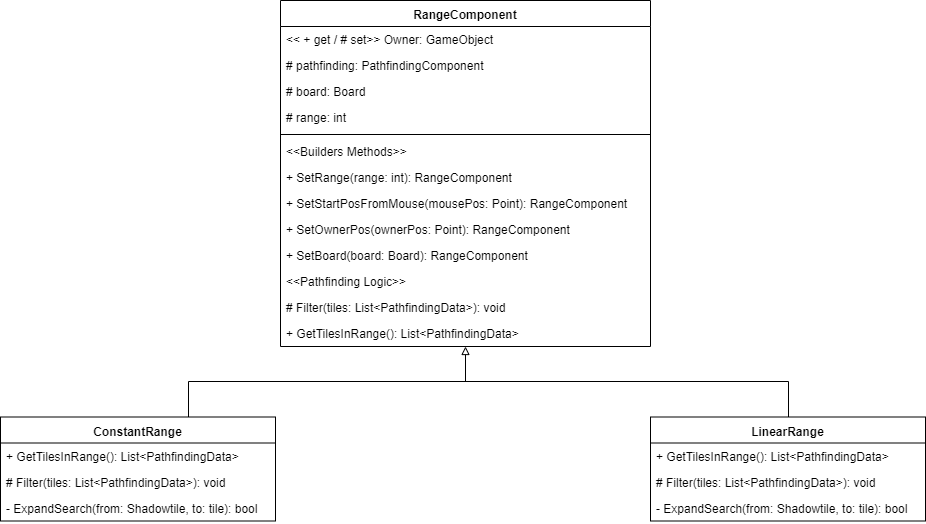

The diagram above was exported from draw.io. Its source (the exported page's mxGraphModel, read from the mxfile embedded in the PNG):
<mxGraphModel dx="1422" dy="783" grid="1" gridSize="10" guides="1" tooltips="1" connect="1" arrows="1" fold="1" page="1" pageScale="1" pageWidth="850" pageHeight="1100" math="0" shadow="0">
  <root>
    <mxCell id="0" />
    <mxCell id="1" parent="0" />
    <mxCell id="1g_9ritwTKcOIhqtpv2--39" style="edgeStyle=orthogonalEdgeStyle;rounded=0;orthogonalLoop=1;jettySize=auto;html=1;exitX=0.5;exitY=1;exitDx=0;exitDy=0;entryX=0.5;entryY=0;entryDx=0;entryDy=0;endArrow=none;endFill=0;startArrow=block;startFill=0;" edge="1" parent="1" source="1g_9ritwTKcOIhqtpv2--1" target="1g_9ritwTKcOIhqtpv2--22">
      <mxGeometry relative="1" as="geometry">
        <Array as="points">
          <mxPoint x="515" y="410" />
          <mxPoint x="238" y="410" />
        </Array>
      </mxGeometry>
    </mxCell>
    <mxCell id="1g_9ritwTKcOIhqtpv2--1" value="RangeComponent" style="swimlane;fontStyle=1;align=center;verticalAlign=top;childLayout=stackLayout;horizontal=1;startSize=26;horizontalStack=0;resizeParent=1;resizeParentMax=0;resizeLast=0;collapsible=1;marginBottom=0;" vertex="1" parent="1">
      <mxGeometry x="330" y="29" width="370" height="346" as="geometry" />
    </mxCell>
    <mxCell id="1g_9ritwTKcOIhqtpv2--2" value="&lt;&lt; + get / # set&gt;&gt; Owner: GameObject" style="text;strokeColor=none;fillColor=none;align=left;verticalAlign=top;spacingLeft=4;spacingRight=4;overflow=hidden;rotatable=0;points=[[0,0.5],[1,0.5]];portConstraint=eastwest;" vertex="1" parent="1g_9ritwTKcOIhqtpv2--1">
      <mxGeometry y="26" width="370" height="26" as="geometry" />
    </mxCell>
    <mxCell id="1g_9ritwTKcOIhqtpv2--12" value="# pathfinding: PathfindingComponent" style="text;strokeColor=none;fillColor=none;align=left;verticalAlign=top;spacingLeft=4;spacingRight=4;overflow=hidden;rotatable=0;points=[[0,0.5],[1,0.5]];portConstraint=eastwest;" vertex="1" parent="1g_9ritwTKcOIhqtpv2--1">
      <mxGeometry y="52" width="370" height="26" as="geometry" />
    </mxCell>
    <mxCell id="1g_9ritwTKcOIhqtpv2--13" value="# board: Board" style="text;strokeColor=none;fillColor=none;align=left;verticalAlign=top;spacingLeft=4;spacingRight=4;overflow=hidden;rotatable=0;points=[[0,0.5],[1,0.5]];portConstraint=eastwest;" vertex="1" parent="1g_9ritwTKcOIhqtpv2--1">
      <mxGeometry y="78" width="370" height="26" as="geometry" />
    </mxCell>
    <mxCell id="1g_9ritwTKcOIhqtpv2--11" value="# range: int" style="text;strokeColor=none;fillColor=none;align=left;verticalAlign=top;spacingLeft=4;spacingRight=4;overflow=hidden;rotatable=0;points=[[0,0.5],[1,0.5]];portConstraint=eastwest;" vertex="1" parent="1g_9ritwTKcOIhqtpv2--1">
      <mxGeometry y="104" width="370" height="26" as="geometry" />
    </mxCell>
    <mxCell id="1g_9ritwTKcOIhqtpv2--3" value="" style="line;strokeWidth=1;fillColor=none;align=left;verticalAlign=middle;spacingTop=-1;spacingLeft=3;spacingRight=3;rotatable=0;labelPosition=right;points=[];portConstraint=eastwest;" vertex="1" parent="1g_9ritwTKcOIhqtpv2--1">
      <mxGeometry y="130" width="370" height="8" as="geometry" />
    </mxCell>
    <mxCell id="1g_9ritwTKcOIhqtpv2--19" value="&lt;&lt;Builders Methods&gt;&gt;" style="text;strokeColor=none;fillColor=none;align=left;verticalAlign=top;spacingLeft=4;spacingRight=4;overflow=hidden;rotatable=0;points=[[0,0.5],[1,0.5]];portConstraint=eastwest;" vertex="1" parent="1g_9ritwTKcOIhqtpv2--1">
      <mxGeometry y="138" width="370" height="26" as="geometry" />
    </mxCell>
    <mxCell id="1g_9ritwTKcOIhqtpv2--4" value="+ SetRange(range: int): RangeComponent" style="text;strokeColor=none;fillColor=none;align=left;verticalAlign=top;spacingLeft=4;spacingRight=4;overflow=hidden;rotatable=0;points=[[0,0.5],[1,0.5]];portConstraint=eastwest;" vertex="1" parent="1g_9ritwTKcOIhqtpv2--1">
      <mxGeometry y="164" width="370" height="26" as="geometry" />
    </mxCell>
    <mxCell id="1g_9ritwTKcOIhqtpv2--14" value="+ SetStartPosFromMouse(mousePos: Point): RangeComponent" style="text;strokeColor=none;fillColor=none;align=left;verticalAlign=top;spacingLeft=4;spacingRight=4;overflow=hidden;rotatable=0;points=[[0,0.5],[1,0.5]];portConstraint=eastwest;" vertex="1" parent="1g_9ritwTKcOIhqtpv2--1">
      <mxGeometry y="190" width="370" height="26" as="geometry" />
    </mxCell>
    <mxCell id="1g_9ritwTKcOIhqtpv2--15" value="+ SetOwnerPos(ownerPos: Point): RangeComponent" style="text;strokeColor=none;fillColor=none;align=left;verticalAlign=top;spacingLeft=4;spacingRight=4;overflow=hidden;rotatable=0;points=[[0,0.5],[1,0.5]];portConstraint=eastwest;" vertex="1" parent="1g_9ritwTKcOIhqtpv2--1">
      <mxGeometry y="216" width="370" height="26" as="geometry" />
    </mxCell>
    <mxCell id="1g_9ritwTKcOIhqtpv2--16" value="+ SetBoard(board: Board): RangeComponent" style="text;strokeColor=none;fillColor=none;align=left;verticalAlign=top;spacingLeft=4;spacingRight=4;overflow=hidden;rotatable=0;points=[[0,0.5],[1,0.5]];portConstraint=eastwest;" vertex="1" parent="1g_9ritwTKcOIhqtpv2--1">
      <mxGeometry y="242" width="370" height="26" as="geometry" />
    </mxCell>
    <mxCell id="1g_9ritwTKcOIhqtpv2--21" value="&lt;&lt;Pathfinding Logic&gt;&gt;" style="text;strokeColor=none;fillColor=none;align=left;verticalAlign=top;spacingLeft=4;spacingRight=4;overflow=hidden;rotatable=0;points=[[0,0.5],[1,0.5]];portConstraint=eastwest;" vertex="1" parent="1g_9ritwTKcOIhqtpv2--1">
      <mxGeometry y="268" width="370" height="26" as="geometry" />
    </mxCell>
    <mxCell id="1g_9ritwTKcOIhqtpv2--18" value="# Filter(tiles: List&lt;PathfindingData&gt;): void" style="text;strokeColor=none;fillColor=none;align=left;verticalAlign=top;spacingLeft=4;spacingRight=4;overflow=hidden;rotatable=0;points=[[0,0.5],[1,0.5]];portConstraint=eastwest;" vertex="1" parent="1g_9ritwTKcOIhqtpv2--1">
      <mxGeometry y="294" width="370" height="26" as="geometry" />
    </mxCell>
    <mxCell id="1g_9ritwTKcOIhqtpv2--17" value="+ GetTilesInRange(): List&lt;PathfindingData&gt;" style="text;strokeColor=none;fillColor=none;align=left;verticalAlign=top;spacingLeft=4;spacingRight=4;overflow=hidden;rotatable=0;points=[[0,0.5],[1,0.5]];portConstraint=eastwest;" vertex="1" parent="1g_9ritwTKcOIhqtpv2--1">
      <mxGeometry y="320" width="370" height="26" as="geometry" />
    </mxCell>
    <mxCell id="1g_9ritwTKcOIhqtpv2--22" value="ConstantRange" style="swimlane;fontStyle=1;align=center;verticalAlign=top;childLayout=stackLayout;horizontal=1;startSize=26;horizontalStack=0;resizeParent=1;resizeParentMax=0;resizeLast=0;collapsible=1;marginBottom=0;" vertex="1" parent="1">
      <mxGeometry x="50" y="445.5" width="275" height="104" as="geometry" />
    </mxCell>
    <mxCell id="1g_9ritwTKcOIhqtpv2--35" value="+ GetTilesInRange(): List&lt;PathfindingData&gt;" style="text;strokeColor=none;fillColor=none;align=left;verticalAlign=top;spacingLeft=4;spacingRight=4;overflow=hidden;rotatable=0;points=[[0,0.5],[1,0.5]];portConstraint=eastwest;" vertex="1" parent="1g_9ritwTKcOIhqtpv2--22">
      <mxGeometry y="26" width="275" height="26" as="geometry" />
    </mxCell>
    <mxCell id="1g_9ritwTKcOIhqtpv2--34" value="# Filter(tiles: List&lt;PathfindingData&gt;): void" style="text;strokeColor=none;fillColor=none;align=left;verticalAlign=top;spacingLeft=4;spacingRight=4;overflow=hidden;rotatable=0;points=[[0,0.5],[1,0.5]];portConstraint=eastwest;" vertex="1" parent="1g_9ritwTKcOIhqtpv2--22">
      <mxGeometry y="52" width="275" height="26" as="geometry" />
    </mxCell>
    <mxCell id="1g_9ritwTKcOIhqtpv2--44" value="- ExpandSearch(from: Shadowtile, to: tile): bool" style="text;strokeColor=none;fillColor=none;align=left;verticalAlign=top;spacingLeft=4;spacingRight=4;overflow=hidden;rotatable=0;points=[[0,0.5],[1,0.5]];portConstraint=eastwest;" vertex="1" parent="1g_9ritwTKcOIhqtpv2--22">
      <mxGeometry y="78" width="275" height="26" as="geometry" />
    </mxCell>
    <mxCell id="1g_9ritwTKcOIhqtpv2--50" style="edgeStyle=orthogonalEdgeStyle;rounded=0;orthogonalLoop=1;jettySize=auto;html=1;exitX=0.5;exitY=0;exitDx=0;exitDy=0;startArrow=none;startFill=0;endArrow=none;endFill=0;jumpSize=0;" edge="1" parent="1" source="1g_9ritwTKcOIhqtpv2--46">
      <mxGeometry relative="1" as="geometry">
        <mxPoint x="510" y="410" as="targetPoint" />
        <Array as="points">
          <mxPoint x="838" y="410" />
        </Array>
      </mxGeometry>
    </mxCell>
    <mxCell id="1g_9ritwTKcOIhqtpv2--46" value="LinearRange" style="swimlane;fontStyle=1;align=center;verticalAlign=top;childLayout=stackLayout;horizontal=1;startSize=26;horizontalStack=0;resizeParent=1;resizeParentMax=0;resizeLast=0;collapsible=1;marginBottom=0;" vertex="1" parent="1">
      <mxGeometry x="700" y="445.5" width="275" height="104" as="geometry" />
    </mxCell>
    <mxCell id="1g_9ritwTKcOIhqtpv2--47" value="+ GetTilesInRange(): List&lt;PathfindingData&gt;" style="text;strokeColor=none;fillColor=none;align=left;verticalAlign=top;spacingLeft=4;spacingRight=4;overflow=hidden;rotatable=0;points=[[0,0.5],[1,0.5]];portConstraint=eastwest;" vertex="1" parent="1g_9ritwTKcOIhqtpv2--46">
      <mxGeometry y="26" width="275" height="26" as="geometry" />
    </mxCell>
    <mxCell id="1g_9ritwTKcOIhqtpv2--48" value="# Filter(tiles: List&lt;PathfindingData&gt;): void" style="text;strokeColor=none;fillColor=none;align=left;verticalAlign=top;spacingLeft=4;spacingRight=4;overflow=hidden;rotatable=0;points=[[0,0.5],[1,0.5]];portConstraint=eastwest;" vertex="1" parent="1g_9ritwTKcOIhqtpv2--46">
      <mxGeometry y="52" width="275" height="26" as="geometry" />
    </mxCell>
    <mxCell id="1g_9ritwTKcOIhqtpv2--49" value="- ExpandSearch(from: Shadowtile, to: tile): bool" style="text;strokeColor=none;fillColor=none;align=left;verticalAlign=top;spacingLeft=4;spacingRight=4;overflow=hidden;rotatable=0;points=[[0,0.5],[1,0.5]];portConstraint=eastwest;" vertex="1" parent="1g_9ritwTKcOIhqtpv2--46">
      <mxGeometry y="78" width="275" height="26" as="geometry" />
    </mxCell>
  </root>
</mxGraphModel>